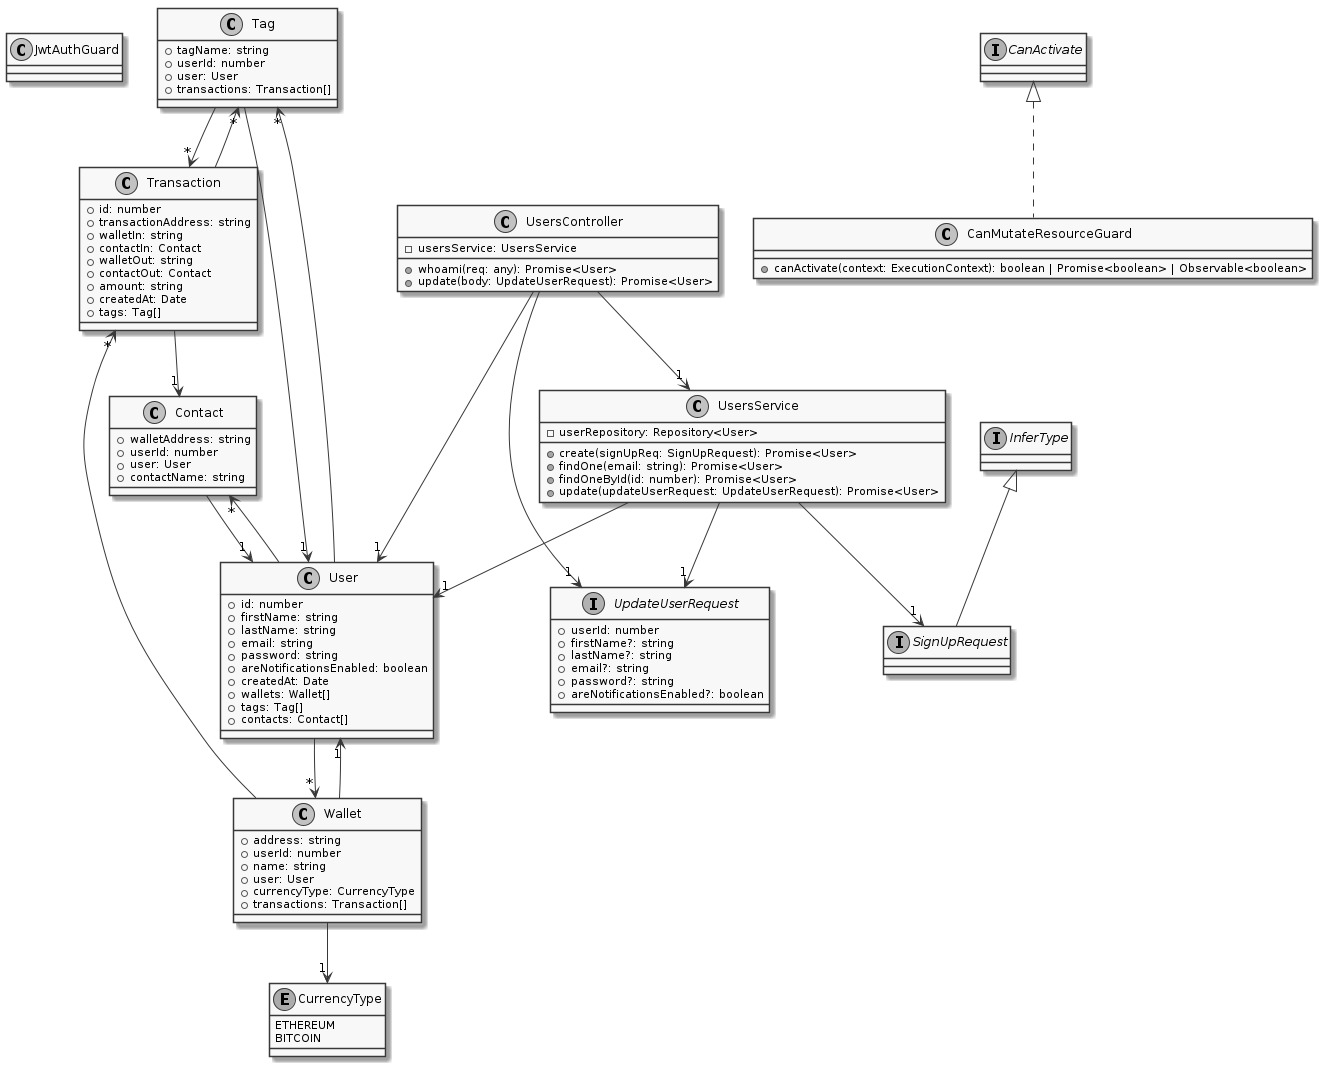

The diagram above was rendered by PlantUML. Its source (embedded in the PNG):
@startuml
skinparam monochrome true
class JwtAuthGuard
class Tag {
    +tagName: string
    +userId: number
    +user: User
    +transactions: Transaction[]
}
class Contact {
    +walletAddress: string
    +userId: number
    +user: User
    +contactName: string
}
class Transaction {
    +id: number
    +transactionAddress: string
    +walletIn: string
    +contactIn: Contact
    +walletOut: string
    +contactOut: Contact
    +amount: string
    +createdAt: Date
    +tags: Tag[]
}
enum CurrencyType {
    ETHEREUM
    BITCOIN
}
class Wallet {
    +address: string
    +userId: number
    +name: string
    +user: User
    +currencyType: CurrencyType
    +transactions: Transaction[]
}
class User {
    +id: number
    +firstName: string
    +lastName: string
    +email: string
    +password: string
    +areNotificationsEnabled: boolean
    +createdAt: Date
    +wallets: Wallet[]
    +tags: Tag[]
    +contacts: Contact[]
}
interface SignUpRequest extends InferType
interface UpdateUserRequest {
    +userId: number
    +firstName?: string
    +lastName?: string
    +email?: string
    +password?: string
    +areNotificationsEnabled?: boolean
}
class UsersService {
    -userRepository: Repository<User>
    +create(signUpReq: SignUpRequest): Promise<User>
    +findOne(email: string): Promise<User>
    +findOneById(id: number): Promise<User>
    +update(updateUserRequest: UpdateUserRequest): Promise<User>
}
class CanMutateResourceGuard implements CanActivate {
    +canActivate(context: ExecutionContext): boolean | Promise<boolean> | Observable<boolean>
}
class UsersController {
    -usersService: UsersService
    +whoami(req: any): Promise<User>
    +update(body: UpdateUserRequest): Promise<User>
}
Tag --> "1" User
Tag --> "*" Transaction
Contact --> "1" User
Transaction --> "1" Contact
Transaction --> "*" Tag
Wallet --> "1" User
Wallet --> "1" CurrencyType
Wallet --> "*" Transaction
User --> "*" Wallet
User --> "*" Tag
User --> "*" Contact
UsersService --> "1" User
UsersService --> "1" SignUpRequest
UsersService --> "1" UpdateUserRequest
UsersController --> "1" UsersService
UsersController --> "1" User
UsersController --> "1" UpdateUserRequest
@enduml